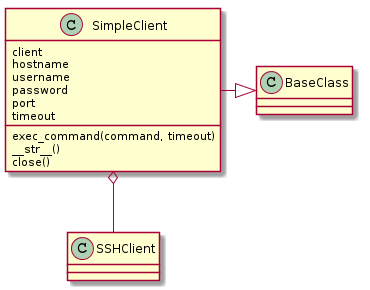

The diagram above was rendered by PlantUML. Its source (embedded in the PNG):
@startuml
SimpleClient -|> BaseClass
SimpleClient o-- SSHClient
SimpleClient : client
SimpleClient : hostname
SimpleClient : username
SimpleClient : password
SimpleClient : port
SimpleClient : timeout
SimpleClient : exec_command(command, timeout)
SimpleClient : __str__()
SimpleClient : close()

@enduml